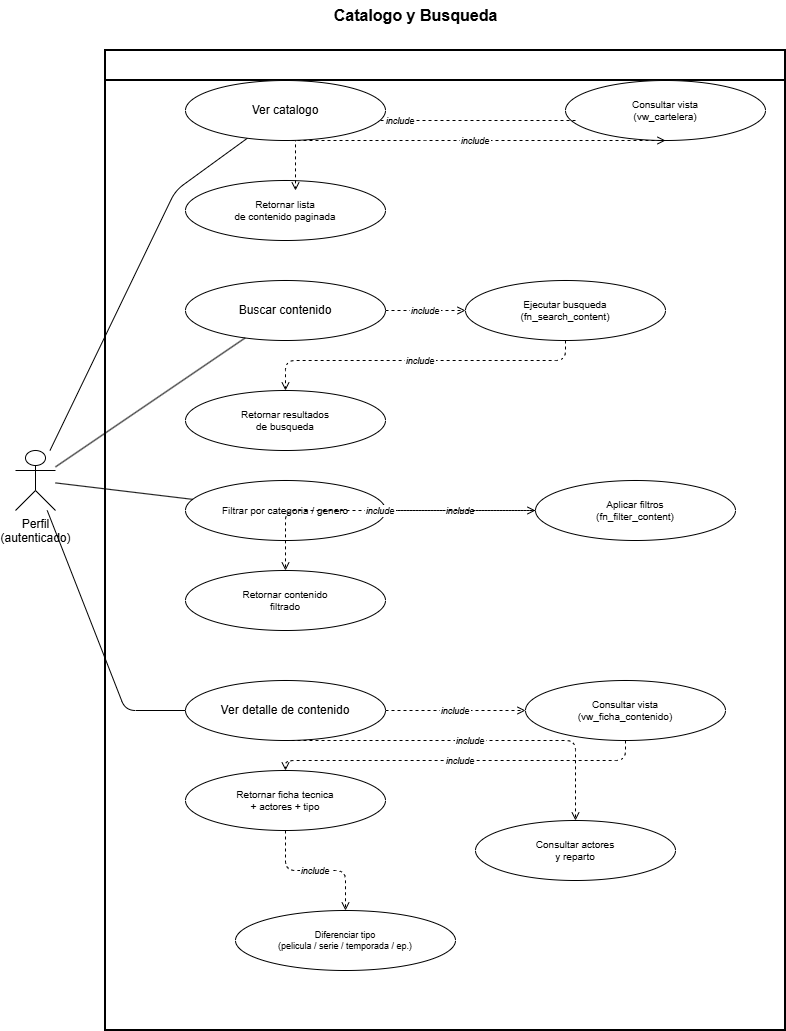

The diagram above was exported from draw.io. Its source (the exported page's mxGraphModel, read from the mxfile embedded in the PNG):
<mxGraphModel dx="1030" dy="562" grid="1" gridSize="10" guides="1" tooltips="1" connect="1" arrows="1" fold="1" page="1" pageScale="1" pageWidth="827" pageHeight="1169" math="0" shadow="0">
  <root>
    <mxCell id="0" />
    <mxCell id="1" parent="0" />
    <mxCell id="titulo" parent="1" style="text;html=1;strokeColor=none;fillColor=none;align=center;verticalAlign=middle;fontSize=16;fontStyle=1;" value="Catalogo y Busqueda" vertex="1">
      <mxGeometry height="30" width="620" x="150" y="30" as="geometry" />
    </mxCell>
    <mxCell id="boundary" parent="1" style="swimlane;startSize=30;fillColor=none;strokeColor=#000000;strokeWidth=2;fontSize=10;fontStyle=2;" value="" vertex="1">
      <mxGeometry height="980" width="680" x="150" y="80" as="geometry" />
    </mxCell>
    <mxCell id="uc-vw-cartelera" parent="boundary" style="ellipse;whiteSpace=wrap;html=1;fillColor=#ffffff;strokeColor=#000000;fontSize=10;" value="Consultar vista&#10;(vw_cartelera)" vertex="1">
      <mxGeometry height="60" width="200" x="460" y="30" as="geometry" />
    </mxCell>
    <mxCell id="uc-retorna-catalogo" parent="boundary" style="ellipse;whiteSpace=wrap;html=1;fillColor=#ffffff;strokeColor=#000000;fontSize=10;" value="Retornar lista&#10;de contenido paginada" vertex="1">
      <mxGeometry height="60" width="200" x="80" y="130" as="geometry" />
    </mxCell>
    <mxCell id="inc-ver-ret" edge="1" parent="boundary" style="edgeStyle=orthogonalEdgeStyle;dashed=1;endArrow=open;endFill=0;strokeColor=#000000;fontSize=9;fontStyle=2;" value="include">
      <mxGeometry relative="1" as="geometry">
        <mxPoint x="470" y="70" as="sourcePoint" />
        <mxPoint x="190" y="140" as="targetPoint" />
      </mxGeometry>
    </mxCell>
    <mxCell id="uc-retorna-busqueda" parent="boundary" style="ellipse;whiteSpace=wrap;html=1;fillColor=#ffffff;strokeColor=#000000;fontSize=10;" value="Retornar resultados&#10;de busqueda" vertex="1">
      <mxGeometry height="60" width="200" x="80" y="340" as="geometry" />
    </mxCell>
    <mxCell id="uc-fn-filtrar" parent="boundary" style="ellipse;whiteSpace=wrap;html=1;fillColor=#ffffff;strokeColor=#000000;fontSize=10;" value="Aplicar filtros&#10;(fn_filter_content)" vertex="1">
      <mxGeometry height="60" width="200" x="430" y="430" as="geometry" />
    </mxCell>
    <mxCell id="uc-vw-ficha" parent="boundary" style="ellipse;whiteSpace=wrap;html=1;fillColor=#ffffff;strokeColor=#000000;fontSize=10;" value="Consultar vista&#10;(vw_ficha_contenido)" vertex="1">
      <mxGeometry height="60" width="200" x="420" y="630" as="geometry" />
    </mxCell>
    <mxCell id="uc-actores" parent="boundary" style="ellipse;whiteSpace=wrap;html=1;fillColor=#ffffff;strokeColor=#000000;fontSize=10;" value="Consultar actores&#10;y reparto" vertex="1">
      <mxGeometry height="60" width="200" x="370" y="770" as="geometry" />
    </mxCell>
    <mxCell id="uc-tipo" parent="boundary" style="ellipse;whiteSpace=wrap;html=1;fillColor=#ffffff;strokeColor=#000000;fontSize=9;" value="Diferenciar tipo&#10;(pelicula / serie / temporada / ep.)" vertex="1">
      <mxGeometry height="60" width="220" x="130" y="860" as="geometry" />
    </mxCell>
    <mxCell id="actor" parent="1" style="shape=umlActor;verticalLabelPosition=bottom;verticalAlign=top;html=1;outlineConnect=0;fillColor=#ffffff;strokeColor=#000000;" value="Perfil&#10;(autenticado)" vertex="1">
      <mxGeometry height="60" width="40" x="60" y="480" as="geometry" />
    </mxCell>
    <mxCell id="uc-ver-catalogo" parent="1" style="ellipse;whiteSpace=wrap;html=1;fillColor=#ffffff;strokeColor=#000000;" value="Ver catalogo" vertex="1">
      <mxGeometry height="60" width="200" x="230" y="110" as="geometry" />
    </mxCell>
    <mxCell id="uc-buscar" parent="1" style="ellipse;whiteSpace=wrap;html=1;fillColor=#ffffff;strokeColor=#000000;" value="Buscar contenido" vertex="1">
      <mxGeometry height="60" width="200" x="230" y="310" as="geometry" />
    </mxCell>
    <mxCell id="uc-fn-buscar" parent="1" style="ellipse;whiteSpace=wrap;html=1;fillColor=#ffffff;strokeColor=#000000;fontSize=10;" value="Ejecutar busqueda&#10;(fn_search_content)" vertex="1">
      <mxGeometry height="60" width="200" x="510" y="310" as="geometry" />
    </mxCell>
    <mxCell id="uc-filtrar" parent="1" style="ellipse;whiteSpace=wrap;html=1;fillColor=#ffffff;strokeColor=#000000;fontSize=10;" value="Filtrar por categoria / genero" vertex="1">
      <mxGeometry height="60" width="200" x="230" y="510" as="geometry" />
    </mxCell>
    <mxCell id="uc-retorna-filtro" parent="1" style="ellipse;whiteSpace=wrap;html=1;fillColor=#ffffff;strokeColor=#000000;fontSize=10;" value="Retornar contenido&#10;filtrado" vertex="1">
      <mxGeometry height="60" width="200" x="230" y="600" as="geometry" />
    </mxCell>
    <mxCell id="uc-detalle" parent="1" style="ellipse;whiteSpace=wrap;html=1;fillColor=#ffffff;strokeColor=#000000;" value="Ver detalle de contenido" vertex="1">
      <mxGeometry height="60" width="200" x="230" y="710" as="geometry" />
    </mxCell>
    <mxCell id="uc-retorna-detalle" parent="1" style="ellipse;whiteSpace=wrap;html=1;fillColor=#ffffff;strokeColor=#000000;fontSize=10;" value="Retornar ficha tecnica&#10;+ actores + tipo" vertex="1">
      <mxGeometry height="60" width="200" x="230" y="800" as="geometry" />
    </mxCell>
    <mxCell id="e-ver" edge="1" parent="1" source="actor" style="endArrow=none;html=1;strokeColor=#000000;" target="uc-ver-catalogo">
      <mxGeometry relative="1" as="geometry">
        <Array as="points">
          <mxPoint x="220" y="220" />
        </Array>
      </mxGeometry>
    </mxCell>
    <mxCell id="e-buscar" edge="1" parent="1" source="actor" style="endArrow=none;html=1;strokeColor=#000000;" target="uc-buscar">
      <mxGeometry relative="1" as="geometry" />
    </mxCell>
    <mxCell id="e-filtrar" edge="1" parent="1" source="actor" style="endArrow=none;html=1;strokeColor=#000000;" target="uc-filtrar">
      <mxGeometry relative="1" as="geometry" />
    </mxCell>
    <mxCell id="e-detalle" edge="1" parent="1" source="actor" style="endArrow=none;html=1;strokeColor=#000000;" target="uc-detalle">
      <mxGeometry relative="1" as="geometry">
        <Array as="points">
          <mxPoint x="170" y="740" />
        </Array>
      </mxGeometry>
    </mxCell>
    <mxCell id="inc-ver-vw" edge="1" parent="1" source="uc-ver-catalogo" style="edgeStyle=orthogonalEdgeStyle;dashed=1;endArrow=open;endFill=0;strokeColor=#000000;fontSize=9;fontStyle=2;" target="uc-vw-cartelera" value="include">
      <mxGeometry relative="1" as="geometry">
        <Array as="points">
          <mxPoint x="460" y="170" />
          <mxPoint x="460" y="170" />
        </Array>
      </mxGeometry>
    </mxCell>
    <mxCell id="inc-bus-fn" edge="1" parent="1" source="uc-buscar" style="edgeStyle=orthogonalEdgeStyle;dashed=1;endArrow=open;endFill=0;strokeColor=#000000;fontSize=9;fontStyle=2;" target="uc-fn-buscar" value="include">
      <mxGeometry relative="1" as="geometry" />
    </mxCell>
    <mxCell id="inc-bus-ret" edge="1" parent="1" source="uc-fn-buscar" style="edgeStyle=orthogonalEdgeStyle;dashed=1;endArrow=open;endFill=0;strokeColor=#000000;fontSize=9;fontStyle=2;" target="uc-retorna-busqueda" value="include">
      <mxGeometry relative="1" as="geometry">
        <Array as="points">
          <mxPoint x="610" y="390" />
          <mxPoint x="330" y="390" />
        </Array>
      </mxGeometry>
    </mxCell>
    <mxCell id="inc-fil-fn" edge="1" parent="1" source="uc-filtrar" style="edgeStyle=orthogonalEdgeStyle;dashed=1;endArrow=open;endFill=0;strokeColor=#000000;fontSize=9;fontStyle=2;" target="uc-fn-filtrar" value="include">
      <mxGeometry relative="1" as="geometry" />
    </mxCell>
    <mxCell id="inc-fil-ret" edge="1" parent="1" source="uc-fn-filtrar" style="edgeStyle=orthogonalEdgeStyle;dashed=1;endArrow=open;endFill=0;strokeColor=#000000;fontSize=9;fontStyle=2;" target="uc-retorna-filtro" value="include">
      <mxGeometry relative="1" as="geometry" />
    </mxCell>
    <mxCell id="inc-det-vw" edge="1" parent="1" source="uc-detalle" style="edgeStyle=orthogonalEdgeStyle;dashed=1;endArrow=open;endFill=0;strokeColor=#000000;fontSize=9;fontStyle=2;" target="uc-vw-ficha" value="include">
      <mxGeometry relative="1" as="geometry" />
    </mxCell>
    <mxCell id="inc-det-actores" edge="1" parent="1" source="uc-detalle" style="edgeStyle=orthogonalEdgeStyle;dashed=1;endArrow=open;endFill=0;strokeColor=#000000;fontSize=9;fontStyle=2;" target="uc-actores" value="include">
      <mxGeometry relative="1" as="geometry">
        <Array as="points">
          <mxPoint x="620" y="770" />
        </Array>
      </mxGeometry>
    </mxCell>
    <mxCell id="inc-det-ret" edge="1" parent="1" source="uc-vw-ficha" style="edgeStyle=orthogonalEdgeStyle;dashed=1;endArrow=open;endFill=0;strokeColor=#000000;fontSize=9;fontStyle=2;" target="uc-retorna-detalle" value="include">
      <mxGeometry relative="1" as="geometry">
        <Array as="points">
          <mxPoint x="670" y="790" />
          <mxPoint x="330" y="790" />
        </Array>
      </mxGeometry>
    </mxCell>
    <mxCell id="inc-det-tipo" edge="1" parent="1" source="uc-retorna-detalle" style="edgeStyle=orthogonalEdgeStyle;dashed=1;endArrow=open;endFill=0;strokeColor=#000000;fontSize=9;fontStyle=2;" target="uc-tipo" value="include">
      <mxGeometry relative="1" as="geometry" />
    </mxCell>
  </root>
</mxGraphModel>